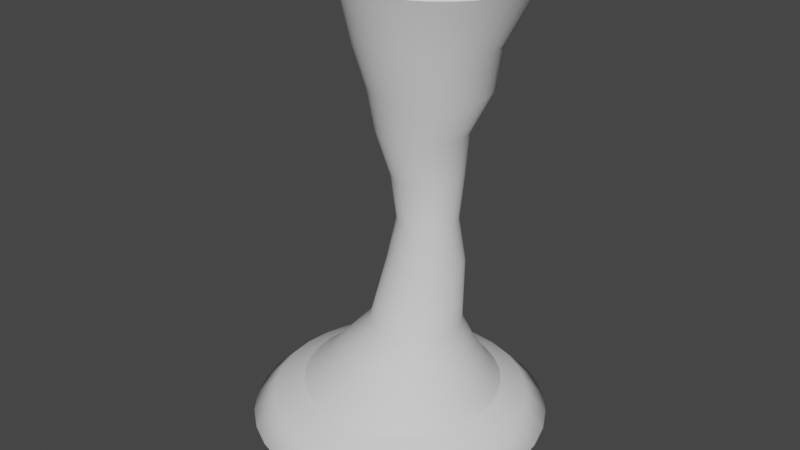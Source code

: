 # Source: Tornado.blend  (saved by Blender 3.3.6; exported with 4.5.12 LTS)
import bpy
from mathutils import Matrix  # noqa: F401  (used for matrix-valued properties, if any)

bpy.ops.wm.read_factory_settings(use_empty=True)
scene = bpy.context.scene
scene.name = 'Scene'

# ---- world
world_world = bpy.data.worlds.new('World'); scene.world = world_world
world_world.use_nodes = True; world_world.node_tree.nodes.clear()
_N = world_world.node_tree.nodes; _L = world_world.node_tree.links
n0 = _N.new('ShaderNodeOutputWorld'); n0.name = 'World Output'; n0.location = (300, 300)
n1 = _N.new('ShaderNodeBackground'); n1.name = 'Background'; n1.location = (10, 300)
n1.inputs[0].default_value = (0.05088, 0.05088, 0.05088, 1.0)
_L.new(n1.outputs[0], n0.inputs[0])
n0.is_active_output = True
world_world.color = (0.05088, 0.05088, 0.05088)
world_world.use_sun_shadow = False
world_world.sun_shadow_jitter_overblur = 0.0

# ---- meshes
me_cylindre = bpy.data.meshes.new('Cylindre')
me_cylindre.from_pydata([(-0.9326, 3.047, -0.001399), (0.1752, 2.069, 10.01), (-0.3381, 2.989, -0.001399), (0.5569, 2.032, 10.01), (0.2335, 2.815, -0.001399), (0.924, 1.92, 10.01), (0.7604, 2.534, -0.001399), (1.262, 1.739, 10.01), (1.222, 2.155, -0.001399), (1.559, 1.496, 10.01), (1.601, 1.693, -0.001399), (1.802, 1.2, 10.01), (1.883, 1.166, -0.001399), (1.983, 0.8613, 10.01), (2.056, 0.5945, -0.001399), (2.094, 0.4942, 10.01), (2.115, -3.051e-08, -0.001399), (2.132, 0.1125, 10.01), (2.056, -0.5945, -0.001399), (2.094, -0.2692, 10.01), (1.883, -1.166, -0.001399), (1.983, -0.6362, 10.01), (1.601, -1.693, -0.001399), (1.802, -0.9745, 10.01), (1.222, -2.155, -0.001399), (1.559, -1.271, 10.01), (0.7604, -2.534, -0.001399), (1.262, -1.514, 10.01), (0.2335, -2.815, -0.001399), (0.924, -1.695, 10.01), (-0.3381, -2.989, -0.001399), (0.5569, -1.806, 10.01), (-0.9326, -3.047, -0.001399), (0.1752, -1.844, 10.01), (-1.527, -2.989, -0.001399), (-0.2065, -1.806, 10.01), (-2.099, -2.815, -0.001399), (-0.5735, -1.695, 10.01), (-2.626, -2.534, -0.001399), (-0.9118, -1.514, 10.01), (-3.087, -2.155, -0.001399), (-1.208, -1.271, 10.01), (-3.466, -1.693, -0.001399), (-1.452, -0.9745, 10.01), (-3.748, -1.166, -0.001399), (-1.632, -0.6362, 10.01), (-3.921, -0.5945, -0.001399), (-1.744, -0.2692, 10.01), (-3.98, -3.051e-08, -0.001399), (-1.781, 0.1125, 10.01), (-3.921, 0.5945, -0.001399), (-1.744, 0.4942, 10.01), (-3.748, 1.166, -0.001399), (-1.632, 0.8613, 10.01), (-3.466, 1.693, -0.001399), (-1.452, 1.2, 10.01), (-3.087, 2.155, -0.001399), (-1.208, 1.496, 10.01), (-2.626, 2.534, -0.001399), (-0.9118, 1.739, 10.01), (-2.099, 2.815, -0.001399), (-0.5735, 1.92, 10.01), (-1.527, 2.989, -0.001399), (-0.2065, 2.032, 10.01), (0.0571, 0.6419, 4.999), (0.1823, 0.6295, 4.999), (0.3027, 0.593, 4.999), (0.4137, 0.5337, 4.999), (0.511, 0.4539, 4.999), (0.5908, 0.3566, 4.999), (0.6501, 0.2456, 4.999), (0.6866, 0.1252, 4.999), (0.699, 3.532e-10, 4.999), (0.6866, -0.1252, 4.999), (0.6501, -0.2456, 4.999), (0.5908, -0.3566, 4.999), (0.511, -0.4539, 4.999), (0.4137, -0.5337, 4.999), (0.3027, -0.593, 4.999), (0.1823, -0.6295, 4.999), (0.0571, -0.6419, 4.999), (-0.06812, -0.6295, 4.999), (-0.1885, -0.593, 4.999), (-0.2995, -0.5337, 4.999), (-0.3968, -0.4539, 4.999), (-0.4766, -0.3566, 4.999), (-0.5359, -0.2456, 4.999), (-0.5724, -0.1252, 4.999), (-0.5848, 3.532e-10, 4.999), (-0.5724, 0.1252, 4.999), (-0.5359, 0.2456, 4.999), (-0.4766, 0.3566, 4.999), (-0.3968, 0.4539, 4.999), (-0.2995, 0.5337, 4.999), (-0.1885, 0.593, 4.999), (-0.06812, 0.6295, 4.999), (0.08041, 1.277, 7.843), (0.3272, 1.252, 7.843), (0.5645, 1.18, 7.843), (0.7832, 1.063, 7.843), (0.975, 0.906, 7.843), (1.132, 0.7143, 7.843), (1.249, 0.4956, 7.843), (1.321, 0.2583, 7.843), (1.345, 0.01145, 7.843), (1.321, -0.2354, 7.843), (1.249, -0.4727, 7.843), (1.132, -0.6914, 7.843), (0.975, -0.8831, 7.843), (0.7832, -1.04, 7.843), (0.5645, -1.157, 7.843), (0.3272, -1.229, 7.843), (0.08041, -1.254, 7.843), (-0.1664, -1.229, 7.843), (-0.4037, -1.157, 7.843), (-0.6224, -1.04, 7.843), (-0.8141, -0.8831, 7.843), (-0.9715, -0.6914, 7.843), (-1.088, -0.4727, 7.843), (-1.16, -0.2354, 7.843), (-1.185, 0.01145, 7.843), (-1.16, 0.2583, 7.843), (-1.088, 0.4956, 7.843), (-0.9715, 0.7143, 7.843), (-0.8141, 0.906, 7.843), (-0.6224, 1.063, 7.843), (-0.4037, 1.18, 7.843), (-0.1664, 1.252, 7.843), (-0.03404, 0.9771, 2.499), (0.1529, 0.9204, 2.499), (0.3251, 0.8284, 2.499), (0.4761, 0.7045, 2.499), (0.6, 0.5535, 2.499), (0.692, 0.3813, 2.499), (0.7487, 0.1944, 2.499), (0.7679, -5.537e-11, 2.499), (0.7487, -0.1944, 2.499), (0.692, -0.3813, 2.499), (0.6, -0.5535, 2.499), (0.4761, -0.7045, 2.499), (0.3251, -0.8284, 2.499), (0.1529, -0.9204, 2.499), (-0.03404, -0.9771, 2.499), (-0.2284, -0.9963, 2.499), (-0.4228, -0.9771, 2.499), (-0.6097, -0.9204, 2.499), (-0.7819, -0.8284, 2.499), (-0.9329, -0.7045, 2.499), (-1.057, -0.5535, 2.499), (-1.149, -0.3813, 2.499), (-1.206, -0.1944, 2.499), (-1.225, -5.537e-11, 2.499), (-1.206, 0.1944, 2.499), (-1.149, 0.3813, 2.499), (-1.057, 0.5535, 2.499), (-0.9329, 0.7045, 2.499), (-0.7819, 0.8284, 2.499), (-0.6097, 0.9204, 2.499), (-0.4228, 0.9771, 2.499), (-0.2284, 0.9963, 2.499), (-0.177, 1.885, 1.109), (0.1836, 1.776, 1.109), (0.5159, 1.598, 1.109), (0.8072, 1.359, 1.109), (1.046, 1.068, 1.109), (1.224, 0.7356, 1.109), (1.333, 0.375, 1.109), (1.37, -1.374e-08, 1.109), (1.333, -0.375, 1.109), (1.224, -0.7356, 1.109), (1.046, -1.068, 1.109), (0.8072, -1.359, 1.109), (0.5159, -1.598, 1.109), (0.1836, -1.776, 1.109), (-0.177, -1.885, 1.109), (-0.552, -1.922, 1.109), (-0.927, -1.885, 1.109), (-1.288, -1.776, 1.109), (-1.62, -1.598, 1.109), (-1.911, -1.359, 1.109), (-2.15, -1.068, 1.109), (-2.328, -0.7356, 1.109), (-2.437, -0.375, 1.109), (-2.474, -1.374e-08, 1.109), (-2.437, 0.375, 1.109), (-2.328, 0.7356, 1.109), (-2.15, 1.068, 1.109), (-1.911, 1.359, 1.109), (-1.62, 1.598, 1.109), (-1.288, 1.776, 1.109), (-0.927, 1.885, 1.109), (-0.552, 1.922, 1.109), (0.02608, 0.8175, 4.014), (0.1863, 0.8018, 4.014), (0.3404, 0.755, 4.014), (0.4824, 0.6791, 4.014), (0.6068, 0.577, 4.014), (0.7089, 0.4525, 4.014), (0.7848, 0.3105, 4.014), (0.8316, 0.1565, 4.014), (0.8474, -0.003742, 4.014), (0.8316, -0.164, 4.014), (0.7848, -0.318, 4.014), (0.7089, -0.46, 4.014), (0.6068, -0.5845, 4.014), (0.4824, -0.6866, 4.014), (0.3404, -0.7625, 4.014), (0.1863, -0.8092, 4.014), (0.02608, -0.825, 4.014), (-0.1341, -0.8092, 4.014), (-0.2882, -0.7625, 4.014), (-0.4302, -0.6866, 4.014), (-0.5546, -0.5845, 4.014), (-0.6568, -0.46, 4.014), (-0.7327, -0.318, 4.014), (-0.7794, -0.164, 4.014), (-0.7952, -0.003742, 4.014), (-0.7794, 0.1565, 4.014), (-0.7327, 0.3105, 4.014), (-0.6568, 0.4525, 4.014), (-0.5546, 0.577, 4.014), (-0.4302, 0.6791, 4.014), (-0.2882, 0.755, 4.014), (-0.1341, 0.8018, 4.014), (0.1859, 0.743, 5.968), (0.328, 0.6999, 5.968), (0.459, 0.6299, 5.968), (0.5738, 0.5357, 5.968), (0.668, 0.4209, 5.968), (0.738, 0.2899, 5.968), (0.7811, 0.1478, 5.968), (0.7957, -9.1e-09, 5.968), (0.7811, -0.1478, 5.968), (0.738, -0.2899, 5.968), (0.668, -0.4209, 5.968), (0.5738, -0.5357, 5.968), (0.459, -0.6299, 5.968), (0.328, -0.6999, 5.968), (0.1859, -0.743, 5.968), (0.03807, -0.7576, 5.968), (-0.1097, -0.743, 5.968), (-0.2518, -0.6999, 5.968), (-0.3828, -0.6299, 5.968), (-0.4976, -0.5357, 5.968), (-0.5918, -0.4209, 5.968), (-0.6619, -0.2899, 5.968), (-0.705, -0.1478, 5.968), (-0.7195, -9.1e-09, 5.968), (-0.705, 0.1478, 5.968), (-0.6619, 0.2899, 5.968), (-0.5918, 0.4209, 5.968), (-0.4976, 0.5357, 5.968), (-0.3828, 0.6299, 5.968), (-0.2518, 0.6999, 5.968), (-0.1097, 0.743, 5.968), (0.03807, 0.7576, 5.968), (-5.791e-09, 1.478, 8.75), (0.2884, 1.45, 8.75), (0.5657, 1.366, 8.75), (0.8213, 1.229, 8.75), (1.045, 1.045, 8.75), (1.229, 0.8213, 8.75), (1.366, 0.5657, 8.75), (1.45, 0.2884, 8.75), (1.478, -7.127e-09, 8.75), (1.45, -0.2884, 8.75), (1.366, -0.5657, 8.75), (1.229, -0.8213, 8.75), (1.045, -1.045, 8.75), (0.8213, -1.229, 8.75), (0.5657, -1.366, 8.75), (0.2884, -1.45, 8.75), (-5.791e-09, -1.478, 8.75), (-0.2884, -1.45, 8.75), (-0.5657, -1.366, 8.75), (-0.8213, -1.229, 8.75), (-1.045, -1.045, 8.75), (-1.229, -0.8213, 8.75), (-1.366, -0.5657, 8.75), (-1.45, -0.2884, 8.75), (-1.478, -7.127e-09, 8.75), (-1.45, 0.2884, 8.75), (-1.366, 0.5657, 8.75), (-1.229, 0.8213, 8.75), (-1.045, 1.045, 8.75), (-0.8213, 1.229, 8.75), (-0.5657, 1.366, 8.75), (-0.2884, 1.45, 8.75), (-0.3741, 1.393, 1.817), (-0.09143, 1.365, 1.817), (0.1804, 1.282, 1.817), (0.431, 1.148, 1.817), (0.6506, 0.9682, 1.817), (0.8308, 0.7486, 1.817), (0.9647, 0.4981, 1.817), (1.047, 0.2262, 1.817), (1.075, -0.05649, 1.817), (1.047, -0.3392, 1.817), (0.9647, -0.6111, 1.817), (0.8308, -0.8616, 1.817), (0.6506, -1.081, 1.817), (0.431, -1.261, 1.817), (0.1804, -1.395, 1.817), (-0.09143, -1.478, 1.817), (-0.3741, -1.506, 1.817), (-0.6569, -1.478, 1.817), (-0.9287, -1.395, 1.817), (-1.179, -1.261, 1.817), (-1.399, -1.081, 1.817), (-1.579, -0.8616, 1.817), (-1.713, -0.6111, 1.817), (-1.795, -0.3392, 1.817), (-1.823, -0.05649, 1.817), (-1.795, 0.2262, 1.817), (-1.713, 0.4981, 1.817), (-1.579, 0.7486, 1.817), (-1.399, 0.9682, 1.817), (-1.179, 1.148, 1.817), (-0.9287, 1.282, 1.817), (-0.6569, 1.365, 1.817), (-0.07583, 0.9312, 6.928), (0.1122, 0.9127, 6.928), (0.2929, 0.8579, 6.928), (0.4595, 0.7688, 6.928), (0.6055, 0.649, 6.928), (0.7253, 0.503, 6.928), (0.8144, 0.3364, 6.928), (0.8692, 0.1556, 6.928), (0.8877, -0.03234, 6.928), (0.8692, -0.2203, 6.928), (0.8144, -0.4011, 6.928), (0.7253, -0.5677, 6.928), (0.6055, -0.7137, 6.928), (0.4595, -0.8335, 6.928), (0.2929, -0.9225, 6.928), (0.1122, -0.9774, 6.928), (-0.07583, -0.9959, 6.928), (-0.2638, -0.9774, 6.928), (-0.4446, -0.9225, 6.928), (-0.6111, -0.8335, 6.928), (-0.7572, -0.7137, 6.928), (-0.877, -0.5677, 6.928), (-0.966, -0.4011, 6.928), (-1.021, -0.2203, 6.928), (-1.039, -0.03234, 6.928), (-1.021, 0.1556, 6.928), (-0.966, 0.3364, 6.928), (-0.877, 0.503, 6.928), (-0.7572, 0.649, 6.928), (-0.6111, 0.7688, 6.928), (-0.4446, 0.8579, 6.928), (-0.2638, 0.9127, 6.928)], [], [(256, 1, 3, 257), (257, 3, 5, 258), (258, 5, 7, 259), (259, 7, 9, 260), (260, 9, 11, 261), (261, 11, 13, 262), (262, 13, 15, 263), (263, 15, 17, 264), (264, 17, 19, 265), (265, 19, 21, 266), (266, 21, 23, 267), (267, 23, 25, 268), (268, 25, 27, 269), (269, 27, 29, 270), (270, 29, 31, 271), (271, 31, 33, 272), (272, 33, 35, 273), (273, 35, 37, 274), (274, 37, 39, 275), (275, 39, 41, 276), (276, 41, 43, 277), (277, 43, 45, 278), (278, 45, 47, 279), (279, 47, 49, 280), (280, 49, 51, 281), (281, 51, 53, 282), (282, 53, 55, 283), (283, 55, 57, 284), (284, 57, 59, 285), (285, 59, 61, 286), (286, 61, 63, 287), (287, 63, 1, 256), (223, 95, 64, 192), (222, 94, 95, 223), (221, 93, 94, 222), (220, 92, 93, 221), (219, 91, 92, 220), (218, 90, 91, 219), (217, 89, 90, 218), (216, 88, 89, 217), (215, 87, 88, 216), (214, 86, 87, 215), (213, 85, 86, 214), (212, 84, 85, 213), (211, 83, 84, 212), (210, 82, 83, 211), (209, 81, 82, 210), (208, 80, 81, 209), (207, 79, 80, 208), (206, 78, 79, 207), (205, 77, 78, 206), (204, 76, 77, 205), (203, 75, 76, 204), (202, 74, 75, 203), (201, 73, 74, 202), (200, 72, 73, 201), (199, 71, 72, 200), (198, 70, 71, 199), (197, 69, 70, 198), (196, 68, 69, 197), (195, 67, 68, 196), (194, 66, 67, 195), (193, 65, 66, 194), (192, 64, 65, 193), (351, 127, 96, 320), (350, 126, 127, 351), (349, 125, 126, 350), (348, 124, 125, 349), (347, 123, 124, 348), (346, 122, 123, 347), (345, 121, 122, 346), (344, 120, 121, 345), (343, 119, 120, 344), (342, 118, 119, 343), (341, 117, 118, 342), (340, 116, 117, 341), (339, 115, 116, 340), (338, 114, 115, 339), (337, 113, 114, 338), (336, 112, 113, 337), (335, 111, 112, 336), (334, 110, 111, 335), (333, 109, 110, 334), (332, 108, 109, 333), (331, 107, 108, 332), (330, 106, 107, 331), (329, 105, 106, 330), (328, 104, 105, 329), (327, 103, 104, 328), (326, 102, 103, 327), (325, 101, 102, 326), (324, 100, 101, 325), (323, 99, 100, 324), (322, 98, 99, 323), (321, 97, 98, 322), (320, 96, 97, 321), (288, 159, 128, 289), (289, 128, 129, 290), (290, 129, 130, 291), (291, 130, 131, 292), (292, 131, 132, 293), (293, 132, 133, 294), (294, 133, 134, 295), (295, 134, 135, 296), (296, 135, 136, 297), (297, 136, 137, 298), (298, 137, 138, 299), (299, 138, 139, 300), (300, 139, 140, 301), (301, 140, 141, 302), (302, 141, 142, 303), (303, 142, 143, 304), (304, 143, 144, 305), (305, 144, 145, 306), (306, 145, 146, 307), (307, 146, 147, 308), (308, 147, 148, 309), (309, 148, 149, 310), (310, 149, 150, 311), (311, 150, 151, 312), (312, 151, 152, 313), (313, 152, 153, 314), (314, 153, 154, 315), (315, 154, 155, 316), (316, 155, 156, 317), (317, 156, 157, 318), (318, 157, 158, 319), (319, 158, 159, 288), (62, 190, 191, 0), (60, 189, 190, 62), (58, 188, 189, 60), (56, 187, 188, 58), (54, 186, 187, 56), (52, 185, 186, 54), (50, 184, 185, 52), (48, 183, 184, 50), (46, 182, 183, 48), (44, 181, 182, 46), (42, 180, 181, 44), (40, 179, 180, 42), (38, 178, 179, 40), (36, 177, 178, 38), (34, 176, 177, 36), (32, 175, 176, 34), (30, 174, 175, 32), (28, 173, 174, 30), (26, 172, 173, 28), (24, 171, 172, 26), (22, 170, 171, 24), (20, 169, 170, 22), (18, 168, 169, 20), (16, 167, 168, 18), (14, 166, 167, 16), (12, 165, 166, 14), (10, 164, 165, 12), (8, 163, 164, 10), (6, 162, 163, 8), (4, 161, 162, 6), (2, 160, 161, 4), (0, 191, 160, 2), (159, 192, 193, 128), (128, 193, 194, 129), (129, 194, 195, 130), (130, 195, 196, 131), (131, 196, 197, 132), (132, 197, 198, 133), (133, 198, 199, 134), (134, 199, 200, 135), (135, 200, 201, 136), (136, 201, 202, 137), (137, 202, 203, 138), (138, 203, 204, 139), (139, 204, 205, 140), (140, 205, 206, 141), (141, 206, 207, 142), (142, 207, 208, 143), (143, 208, 209, 144), (144, 209, 210, 145), (145, 210, 211, 146), (146, 211, 212, 147), (147, 212, 213, 148), (148, 213, 214, 149), (149, 214, 215, 150), (150, 215, 216, 151), (151, 216, 217, 152), (152, 217, 218, 153), (153, 218, 219, 154), (154, 219, 220, 155), (155, 220, 221, 156), (156, 221, 222, 157), (157, 222, 223, 158), (158, 223, 192, 159), (64, 255, 224, 65), (65, 224, 225, 66), (66, 225, 226, 67), (67, 226, 227, 68), (68, 227, 228, 69), (69, 228, 229, 70), (70, 229, 230, 71), (71, 230, 231, 72), (72, 231, 232, 73), (73, 232, 233, 74), (74, 233, 234, 75), (75, 234, 235, 76), (76, 235, 236, 77), (77, 236, 237, 78), (78, 237, 238, 79), (79, 238, 239, 80), (80, 239, 240, 81), (81, 240, 241, 82), (82, 241, 242, 83), (83, 242, 243, 84), (84, 243, 244, 85), (85, 244, 245, 86), (86, 245, 246, 87), (87, 246, 247, 88), (88, 247, 248, 89), (89, 248, 249, 90), (90, 249, 250, 91), (91, 250, 251, 92), (92, 251, 252, 93), (93, 252, 253, 94), (94, 253, 254, 95), (95, 254, 255, 64), (127, 287, 256, 96), (126, 286, 287, 127), (125, 285, 286, 126), (124, 284, 285, 125), (123, 283, 284, 124), (122, 282, 283, 123), (121, 281, 282, 122), (120, 280, 281, 121), (119, 279, 280, 120), (118, 278, 279, 119), (117, 277, 278, 118), (116, 276, 277, 117), (115, 275, 276, 116), (114, 274, 275, 115), (113, 273, 274, 114), (112, 272, 273, 113), (111, 271, 272, 112), (110, 270, 271, 111), (109, 269, 270, 110), (108, 268, 269, 109), (107, 267, 268, 108), (106, 266, 267, 107), (105, 265, 266, 106), (104, 264, 265, 105), (103, 263, 264, 104), (102, 262, 263, 103), (101, 261, 262, 102), (100, 260, 261, 101), (99, 259, 260, 100), (98, 258, 259, 99), (97, 257, 258, 98), (96, 256, 257, 97), (190, 319, 288, 191), (189, 318, 319, 190), (188, 317, 318, 189), (187, 316, 317, 188), (186, 315, 316, 187), (185, 314, 315, 186), (184, 313, 314, 185), (183, 312, 313, 184), (182, 311, 312, 183), (181, 310, 311, 182), (180, 309, 310, 181), (179, 308, 309, 180), (178, 307, 308, 179), (177, 306, 307, 178), (176, 305, 306, 177), (175, 304, 305, 176), (174, 303, 304, 175), (173, 302, 303, 174), (172, 301, 302, 173), (171, 300, 301, 172), (170, 299, 300, 171), (169, 298, 299, 170), (168, 297, 298, 169), (167, 296, 297, 168), (166, 295, 296, 167), (165, 294, 295, 166), (164, 293, 294, 165), (163, 292, 293, 164), (162, 291, 292, 163), (161, 290, 291, 162), (160, 289, 290, 161), (191, 288, 289, 160), (255, 320, 321, 224), (224, 321, 322, 225), (225, 322, 323, 226), (226, 323, 324, 227), (227, 324, 325, 228), (228, 325, 326, 229), (229, 326, 327, 230), (230, 327, 328, 231), (231, 328, 329, 232), (232, 329, 330, 233), (233, 330, 331, 234), (234, 331, 332, 235), (235, 332, 333, 236), (236, 333, 334, 237), (237, 334, 335, 238), (238, 335, 336, 239), (239, 336, 337, 240), (240, 337, 338, 241), (241, 338, 339, 242), (242, 339, 340, 243), (243, 340, 341, 244), (244, 341, 342, 245), (245, 342, 343, 246), (246, 343, 344, 247), (247, 344, 345, 248), (248, 345, 346, 249), (249, 346, 347, 250), (250, 347, 348, 251), (251, 348, 349, 252), (252, 349, 350, 253), (253, 350, 351, 254), (254, 351, 320, 255)])
me_cylindre.polygons.foreach_set('use_smooth', [True] * 320)
_uv = me_cylindre.uv_layers.new(name='CarteUV')
_uv.uv.foreach_set('vector', [1.0, 0.8751, 1.0, 1.0, 0.9688, 1.0, 0.9687, 0.8751, 0.9687, 0.8751, 0.9688, 1.0, 0.9375, 1.0, 0.9375, 0.8751, 0.9375, 0.8751, 0.9375, 1.0, 0.9062, 1.0, 0.9062, 0.8751, 0.9062, 0.8751, 0.9062, 1.0, 0.875, 1.0, 0.875, 0.8751, 0.875, 0.8751, 0.875, 1.0, 0.8438, 1.0, 0.8438, 0.8751, 0.8438, 0.8751, 0.8438, 1.0, 0.8125, 1.0, 0.8125, 0.8751, 0.8125, 0.8751, 0.8125, 1.0, 0.7812, 1.0, 0.7812, 0.8751, 0.7812, 0.8751, 0.7812, 1.0, 0.75, 1.0, 0.75, 0.8751, 0.75, 0.8751, 0.75, 1.0, 0.7188, 1.0, 0.7187, 0.8751, 0.7187, 0.8751, 0.7188, 1.0, 0.6875, 1.0, 0.6875, 0.8751, 0.6875, 0.8751, 0.6875, 1.0, 0.6562, 1.0, 0.6562, 0.8751, 0.6562, 0.8751, 0.6562, 1.0, 0.625, 1.0, 0.625, 0.8751, 0.625, 0.8751, 0.625, 1.0, 0.5938, 1.0, 0.5938, 0.8751, 0.5938, 0.8751, 0.5938, 1.0, 0.5625, 1.0, 0.5625, 0.8751, 0.5625, 0.8751, 0.5625, 1.0, 0.5312, 1.0, 0.5312, 0.8751, 0.5312, 0.8751, 0.5312, 1.0, 0.5, 1.0, 0.5, 0.8751, 0.5, 0.8751, 0.5, 1.0, 0.4688, 1.0, 0.4687, 0.8751, 0.4687, 0.8751, 0.4688, 1.0, 0.4375, 1.0, 0.4375, 0.8751, 0.4375, 0.8751, 0.4375, 1.0, 0.4062, 1.0, 0.4062, 0.8751, 0.4062, 0.8751, 0.4062, 1.0, 0.375, 1.0, 0.375, 0.8751, 0.375, 0.8751, 0.375, 1.0, 0.3438, 1.0, 0.3438, 0.8751, 0.3438, 0.8751, 0.3438, 1.0, 0.3125, 1.0, 0.3125, 0.8751, 0.3125, 0.8751, 0.3125, 1.0, 0.2812, 1.0, 0.2812, 0.8751, 0.2812, 0.8751, 0.2812, 1.0, 0.25, 1.0, 0.25, 0.8751, 0.25, 0.8751, 0.25, 1.0, 0.2188, 1.0, 0.2187, 0.8751, 0.2187, 0.8751, 0.2188, 1.0, 0.1875, 1.0, 0.1875, 0.8751, 0.1875, 0.8751, 0.1875, 1.0, 0.1562, 1.0, 0.1562, 0.8751, 0.1562, 0.8751, 0.1562, 1.0, 0.125, 1.0, 0.125, 0.8751, 0.125, 0.8751, 0.125, 1.0, 0.09375, 1.0, 0.09375, 0.8751, 0.09375, 0.8751, 0.09375, 1.0, 0.0625, 1.0, 0.0625, 0.8751, 0.0625, 0.8751, 0.0625, 1.0, 0.03125, 1.0, 0.03125, 0.8751, 0.03125, 0.8751, 0.03125, 1.0, 0.0, 1.0, -6.054e-09, 0.8751, 0.03125, 0.3789, 0.03125, 0.5002, -2.421e-08, 0.5002, -3.009e-08, 0.3789, 0.0625, 0.3789, 0.0625, 0.5002, 0.03125, 0.5002, 0.03125, 0.3789, 0.09375, 0.3789, 0.09375, 0.5002, 0.0625, 0.5002, 0.0625, 0.3789, 0.125, 0.3789, 0.125, 0.5002, 0.09375, 0.5002, 0.09375, 0.3789, 0.1562, 0.3789, 0.1562, 0.5002, 0.125, 0.5002, 0.125, 0.3789, 0.1875, 0.3789, 0.1875, 0.5002, 0.1562, 0.5002, 0.1562, 0.3789, 0.2187, 0.3789, 0.2187, 0.5002, 0.1875, 0.5002, 0.1875, 0.3789, 0.25, 0.3789, 0.25, 0.5002, 0.2187, 0.5002, 0.2187, 0.3789, 0.2812, 0.3789, 0.2812, 0.5002, 0.25, 0.5002, 0.25, 0.3789, 0.3125, 0.3789, 0.3125, 0.5002, 0.2812, 0.5002, 0.2812, 0.3789, 0.3437, 0.3789, 0.3437, 0.5002, 0.3125, 0.5002, 0.3125, 0.3789, 0.375, 0.3789, 0.375, 0.5002, 0.3437, 0.5002, 0.3437, 0.3789, 0.4062, 0.3789, 0.4062, 0.5002, 0.375, 0.5002, 0.375, 0.3789, 0.4375, 0.3789, 0.4375, 0.5002, 0.4062, 0.5002, 0.4062, 0.3789, 0.4687, 0.3789, 0.4687, 0.5002, 0.4375, 0.5002, 0.4375, 0.3789, 0.5, 0.3789, 0.5, 0.5002, 0.4687, 0.5002, 0.4687, 0.3789, 0.5312, 0.3789, 0.5312, 0.5002, 0.5, 0.5002, 0.5, 0.3789, 0.5625, 0.3789, 0.5625, 0.5002, 0.5312, 0.5002, 0.5312, 0.3789, 0.5938, 0.3789, 0.5938, 0.5002, 0.5625, 0.5002, 0.5625, 0.3789, 0.625, 0.3789, 0.625, 0.5002, 0.5938, 0.5002, 0.5938, 0.3789, 0.6562, 0.3789, 0.6562, 0.5002, 0.625, 0.5002, 0.625, 0.3789, 0.6875, 0.3789, 0.6875, 0.5002, 0.6562, 0.5002, 0.6562, 0.3789, 0.7188, 0.3789, 0.7188, 0.5002, 0.6875, 0.5002, 0.6875, 0.3789, 0.75, 0.3789, 0.75, 0.5002, 0.7188, 0.5002, 0.7188, 0.3789, 0.7812, 0.3789, 0.7812, 0.5002, 0.75, 0.5002, 0.75, 0.3789, 0.8125, 0.3789, 0.8125, 0.5002, 0.7812, 0.5002, 0.7812, 0.3789, 0.8438, 0.3789, 0.8438, 0.5002, 0.8125, 0.5002, 0.8125, 0.3789, 0.875, 0.3789, 0.875, 0.5002, 0.8438, 0.5002, 0.8438, 0.3789, 0.9062, 0.3789, 0.9062, 0.5002, 0.875, 0.5002, 0.875, 0.3789, 0.9375, 0.3789, 0.9375, 0.5002, 0.9062, 0.5002, 0.9062, 0.3789, 0.9688, 0.3789, 0.9688, 0.5002, 0.9375, 0.5002, 0.9375, 0.3789, 1.0, 0.3789, 1.0, 0.5002, 0.9688, 0.5002, 0.9688, 0.3789, 0.03125, 0.6875, 0.03125, 0.7501, -1.211e-08, 0.7501, 0.001669, 0.6875, 0.0625, 0.6875, 0.0625, 0.7501, 0.03125, 0.7501, 0.03125, 0.6875, 0.09375, 0.6875, 0.09375, 0.7501, 0.0625, 0.7501, 0.0625, 0.6875, 0.125, 0.6875, 0.125, 0.7501, 0.09375, 0.7501, 0.09375, 0.6875, 0.1562, 0.6875, 0.1562, 0.7501, 0.125, 0.7501, 0.125, 0.6875, 0.1875, 0.6875, 0.1875, 0.7501, 0.1562, 0.7501, 0.1562, 0.6875, 0.2187, 0.6875, 0.2187, 0.7501, 0.1875, 0.7501, 0.1875, 0.6875, 0.25, 0.6875, 0.25, 0.7501, 0.2187, 0.7501, 0.2187, 0.6875, 0.2812, 0.6875, 0.2812, 0.7501, 0.25, 0.7501, 0.25, 0.6875, 0.3125, 0.6875, 0.3125, 0.7501, 0.2812, 0.7501, 0.2812, 0.6875, 0.3438, 0.6875, 0.3438, 0.7501, 0.3125, 0.7501, 0.3125, 0.6875, 0.375, 0.6875, 0.375, 0.7501, 0.3438, 0.7501, 0.3438, 0.6875, 0.4062, 0.6875, 0.4062, 0.7501, 0.375, 0.7501, 0.375, 0.6875, 0.4375, 0.6875, 0.4375, 0.7501, 0.4062, 0.7501, 0.4062, 0.6875, 0.4688, 0.6875, 0.4688, 0.7501, 0.4375, 0.7501, 0.4375, 0.6875, 0.5, 0.6875, 0.5, 0.7501, 0.4688, 0.7501, 0.4688, 0.6875, 0.5312, 0.6875, 0.5312, 0.7501, 0.5, 0.7501, 0.5, 0.6875, 0.5625, 0.6875, 0.5625, 0.7501, 0.5312, 0.7501, 0.5312, 0.6875, 0.5938, 0.6875, 0.5938, 0.7501, 0.5625, 0.7501, 0.5625, 0.6875, 0.625, 0.6875, 0.625, 0.7501, 0.5938, 0.7501, 0.5938, 0.6875, 0.6562, 0.6875, 0.6562, 0.7501, 0.625, 0.7501, 0.625, 0.6875, 0.6875, 0.6875, 0.6875, 0.7501, 0.6562, 0.7501, 0.6562, 0.6875, 0.7188, 0.6875, 0.7188, 0.7501, 0.6875, 0.7501, 0.6875, 0.6875, 0.75, 0.6875, 0.75, 0.7501, 0.7188, 0.7501, 0.7188, 0.6875, 0.7812, 0.6875, 0.7812, 0.7501, 0.75, 0.7501, 0.75, 0.6875, 0.8125, 0.6875, 0.8125, 0.7501, 0.7812, 0.7501, 0.7812, 0.6875, 0.8438, 0.6875, 0.8438, 0.7501, 0.8125, 0.7501, 0.8125, 0.6875, 0.875, 0.6875, 0.875, 0.7501, 0.8438, 0.7501, 0.8438, 0.6875, 0.9063, 0.6875, 0.9062, 0.7501, 0.875, 0.7501, 0.875, 0.6875, 0.9375, 0.6875, 0.9375, 0.7501, 0.9062, 0.7501, 0.9063, 0.6875, 0.9688, 0.6875, 0.9688, 0.7501, 0.9375, 0.7501, 0.9375, 0.6875, 0.9983, 0.6875, 1.0, 0.7501, 0.9688, 0.7501, 0.9688, 0.6875, 1.0, 0.1951, 1.0, 0.2503, 0.9688, 0.2503, 0.9688, 0.1951, 0.9688, 0.1951, 0.9688, 0.2503, 0.9375, 0.2503, 0.9375, 0.1951, 0.9375, 0.1951, 0.9375, 0.2503, 0.9062, 0.2503, 0.9062, 0.1951, 0.9062, 0.1951, 0.9062, 0.2503, 0.875, 0.2503, 0.875, 0.1951, 0.875, 0.1951, 0.875, 0.2503, 0.8438, 0.2503, 0.8437, 0.1951, 0.8437, 0.1951, 0.8438, 0.2503, 0.8125, 0.2503, 0.8125, 0.1951, 0.8125, 0.1951, 0.8125, 0.2503, 0.7812, 0.2503, 0.7812, 0.1951, 0.7812, 0.1951, 0.7812, 0.2503, 0.75, 0.2503, 0.75, 0.1951, 0.75, 0.1951, 0.75, 0.2503, 0.7188, 0.2503, 0.7188, 0.1951, 0.7188, 0.1951, 0.7188, 0.2503, 0.6875, 0.2503, 0.6875, 0.1951, 0.6875, 0.1951, 0.6875, 0.2503, 0.6562, 0.2503, 0.6562, 0.1951, 0.6562, 0.1951, 0.6562, 0.2503, 0.625, 0.2503, 0.625, 0.1951, 0.625, 0.1951, 0.625, 0.2503, 0.5938, 0.2503, 0.5938, 0.1951, 0.5938, 0.1951, 0.5938, 0.2503, 0.5625, 0.2503, 0.5625, 0.1951, 0.5625, 0.1951, 0.5625, 0.2503, 0.5312, 0.2503, 0.5312, 0.1951, 0.5312, 0.1951, 0.5312, 0.2503, 0.5, 0.2503, 0.5, 0.1951, 0.5, 0.1951, 0.5, 0.2503, 0.4687, 0.2503, 0.4687, 0.1951, 0.4687, 0.1951, 0.4687, 0.2503, 0.4375, 0.2503, 0.4375, 0.1951, 0.4375, 0.1951, 0.4375, 0.2503, 0.4062, 0.2503, 0.4062, 0.1951, 0.4062, 0.1951, 0.4062, 0.2503, 0.375, 0.2503, 0.375, 0.1951, 0.375, 0.1951, 0.375, 0.2503, 0.3437, 0.2503, 0.3437, 0.1951, 0.3437, 0.1951, 0.3437, 0.2503, 0.3125, 0.2503, 0.3125, 0.1951, 0.3125, 0.1951, 0.3125, 0.2503, 0.2812, 0.2503, 0.2812, 0.1951, 0.2812, 0.1951, 0.2812, 0.2503, 0.25, 0.2503, 0.25, 0.1951, 0.25, 0.1951, 0.25, 0.2503, 0.2187, 0.2503, 0.2187, 0.1951, 0.2187, 0.1951, 0.2187, 0.2503, 0.1875, 0.2503, 0.1875, 0.1951, 0.1875, 0.1951, 0.1875, 0.2503, 0.1562, 0.2503, 0.1562, 0.1951, 0.1562, 0.1951, 0.1562, 0.2503, 0.125, 0.2503, 0.125, 0.1951, 0.125, 0.1951, 0.125, 0.2503, 0.09375, 0.2503, 0.09375, 0.1951, 0.09375, 0.1951, 0.09375, 0.2503, 0.0625, 0.2503, 0.0625, 0.1951, 0.0625, 0.1951, 0.0625, 0.2503, 0.03125, 0.2503, 0.03125, 0.1951, 0.03125, 0.1951, 0.03125, 0.2503, -3.632e-08, 0.2503, -3.9e-08, 0.1951, 0.03125, 0.0004611, 0.03125, 0.1378, -4.177e-08, 0.1378, -4.843e-08, 0.0004611, 0.0625, 0.0004611, 0.0625, 0.1378, 0.03125, 0.1378, 0.03125, 0.0004611, 0.09375, 0.0004611, 0.09375, 0.1378, 0.0625, 0.1378, 0.0625, 0.0004611, 0.125, 0.0004611, 0.125, 0.1378, 0.09375, 0.1378, 0.09375, 0.0004611, 0.1562, 0.0004611, 0.1562, 0.1378, 0.125, 0.1378, 0.125, 0.0004611, 0.1875, 0.0004611, 0.1875, 0.1378, 0.1562, 0.1378, 0.1562, 0.0004611, 0.2187, 0.0004611, 0.2187, 0.1378, 0.1875, 0.1378, 0.1875, 0.0004611, 0.25, 0.0004611, 0.25, 0.1378, 0.2187, 0.1378, 0.2187, 0.0004611, 0.2812, 0.0004611, 0.2812, 0.1378, 0.25, 0.1378, 0.25, 0.0004611, 0.3125, 0.0004611, 0.3125, 0.1378, 0.2812, 0.1378, 0.2812, 0.0004611, 0.3437, 0.0004611, 0.3437, 0.1378, 0.3125, 0.1378, 0.3125, 0.0004611, 0.375, 0.0004611, 0.375, 0.1378, 0.3437, 0.1378, 0.3437, 0.0004611, 0.4062, 0.0004611, 0.4062, 0.1378, 0.375, 0.1378, 0.375, 0.0004611, 0.4375, 0.0004611, 0.4375, 0.1378, 0.4062, 0.1378, 0.4062, 0.0004611, 0.4687, 0.0004611, 0.4687, 0.1378, 0.4375, 0.1378, 0.4375, 0.0004611, 0.5, 0.0004611, 0.5, 0.1378, 0.4687, 0.1378, 0.4687, 0.0004611, 0.5312, 0.0004611, 0.5312, 0.1378, 0.5, 0.1378, 0.5, 0.0004611, 0.5625, 0.0004611, 0.5625, 0.1378, 0.5312, 0.1378, 0.5312, 0.0004611, 0.5937, 0.0004611, 0.5938, 0.1378, 0.5625, 0.1378, 0.5625, 0.0004611, 0.625, 0.0004611, 0.625, 0.1378, 0.5938, 0.1378, 0.5937, 0.0004611, 0.6562, 0.0004611, 0.6563, 0.1378, 0.625, 0.1378, 0.625, 0.0004611, 0.6875, 0.0004611, 0.6875, 0.1378, 0.6563, 0.1378, 0.6562, 0.0004611, 0.7187, 0.0004611, 0.7188, 0.1378, 0.6875, 0.1378, 0.6875, 0.0004611, 0.75, 0.0004611, 0.75, 0.1378, 0.7188, 0.1378, 0.7187, 0.0004611, 0.7812, 0.0004611, 0.7812, 0.1378, 0.75, 0.1378, 0.75, 0.0004611, 0.8125, 0.0004611, 0.8125, 0.1378, 0.7812, 0.1378, 0.7812, 0.0004611, 0.8437, 0.0004611, 0.8438, 0.1378, 0.8125, 0.1378, 0.8125, 0.0004611, 0.875, 0.0004611, 0.875, 0.1378, 0.8438, 0.1378, 0.8437, 0.0004611, 0.9062, 0.0004611, 0.9063, 0.1378, 0.875, 0.1378, 0.875, 0.0004611, 0.9375, 0.0004611, 0.9375, 0.1378, 0.9063, 0.1378, 0.9062, 0.0004611, 0.9687, 0.0004611, 0.9687, 0.1378, 0.9375, 0.1378, 0.9375, 0.0004611, 1.0, 0.0004611, 1.0, 0.1378, 0.9687, 0.1378, 0.9687, 0.0004611, 1.0, 0.2503, 1.0, 0.3789, 0.9688, 0.3789, 0.9688, 0.2503, 0.9688, 0.2503, 0.9688, 0.3789, 0.9375, 0.3789, 0.9375, 0.2503, 0.9375, 0.2503, 0.9375, 0.3789, 0.9062, 0.3789, 0.9062, 0.2503, 0.9062, 0.2503, 0.9062, 0.3789, 0.875, 0.3789, 0.875, 0.2503, 0.875, 0.2503, 0.875, 0.3789, 0.8438, 0.3789, 0.8438, 0.2503, 0.8438, 0.2503, 0.8438, 0.3789, 0.8125, 0.3789, 0.8125, 0.2503, 0.8125, 0.2503, 0.8125, 0.3789, 0.7812, 0.3789, 0.7812, 0.2503, 0.7812, 0.2503, 0.7812, 0.3789, 0.75, 0.3789, 0.75, 0.2503, 0.75, 0.2503, 0.75, 0.3789, 0.7188, 0.3789, 0.7188, 0.2503, 0.7188, 0.2503, 0.7188, 0.3789, 0.6875, 0.3789, 0.6875, 0.2503, 0.6875, 0.2503, 0.6875, 0.3789, 0.6562, 0.3789, 0.6562, 0.2503, 0.6562, 0.2503, 0.6562, 0.3789, 0.625, 0.3789, 0.625, 0.2503, 0.625, 0.2503, 0.625, 0.3789, 0.5938, 0.3789, 0.5938, 0.2503, 0.5938, 0.2503, 0.5938, 0.3789, 0.5625, 0.3789, 0.5625, 0.2503, 0.5625, 0.2503, 0.5625, 0.3789, 0.5312, 0.3789, 0.5312, 0.2503, 0.5312, 0.2503, 0.5312, 0.3789, 0.5, 0.3789, 0.5, 0.2503, 0.5, 0.2503, 0.5, 0.3789, 0.4687, 0.3789, 0.4687, 0.2503, 0.4687, 0.2503, 0.4687, 0.3789, 0.4375, 0.3789, 0.4375, 0.2503, 0.4375, 0.2503, 0.4375, 0.3789, 0.4062, 0.3789, 0.4062, 0.2503, 0.4062, 0.2503, 0.4062, 0.3789, 0.375, 0.3789, 0.375, 0.2503, 0.375, 0.2503, 0.375, 0.3789, 0.3437, 0.3789, 0.3437, 0.2503, 0.3437, 0.2503, 0.3437, 0.3789, 0.3125, 0.3789, 0.3125, 0.2503, 0.3125, 0.2503, 0.3125, 0.3789, 0.2812, 0.3789, 0.2812, 0.2503, 0.2812, 0.2503, 0.2812, 0.3789, 0.25, 0.3789, 0.25, 0.2503, 0.25, 0.2503, 0.25, 0.3789, 0.2187, 0.3789, 0.2187, 0.2503, 0.2187, 0.2503, 0.2187, 0.3789, 0.1875, 0.3789, 0.1875, 0.2503, 0.1875, 0.2503, 0.1875, 0.3789, 0.1562, 0.3789, 0.1562, 0.2503, 0.1562, 0.2503, 0.1562, 0.3789, 0.125, 0.3789, 0.125, 0.2503, 0.125, 0.2503, 0.125, 0.3789, 0.09375, 0.3789, 0.09375, 0.2503, 0.09375, 0.2503, 0.09375, 0.3789, 0.0625, 0.3789, 0.0625, 0.2503, 0.0625, 0.2503, 0.0625, 0.3789, 0.03125, 0.3789, 0.03125, 0.2503, 0.03125, 0.2503, 0.03125, 0.3789, -3.009e-08, 0.3789, -3.632e-08, 0.2503, 1.0, 0.5002, 1.0, 0.6316, 0.9688, 0.6316, 0.9688, 0.5002, 0.9688, 0.5002, 0.9688, 0.6316, 0.9375, 0.6316, 0.9375, 0.5002, 0.9375, 0.5002, 0.9375, 0.6316, 0.9062, 0.6316, 0.9062, 0.5002, 0.9062, 0.5002, 0.9062, 0.6316, 0.875, 0.6316, 0.875, 0.5002, 0.875, 0.5002, 0.875, 0.6316, 0.8438, 0.6316, 0.8438, 0.5002, 0.8438, 0.5002, 0.8438, 0.6316, 0.8125, 0.6316, 0.8125, 0.5002, 0.8125, 0.5002, 0.8125, 0.6316, 0.7812, 0.6316, 0.7812, 0.5002, 0.7812, 0.5002, 0.7812, 0.6316, 0.75, 0.6316, 0.75, 0.5002, 0.75, 0.5002, 0.75, 0.6316, 0.7188, 0.6316, 0.7188, 0.5002, 0.7188, 0.5002, 0.7188, 0.6316, 0.6875, 0.6316, 0.6875, 0.5002, 0.6875, 0.5002, 0.6875, 0.6316, 0.6562, 0.6316, 0.6562, 0.5002, 0.6562, 0.5002, 0.6562, 0.6316, 0.625, 0.6316, 0.625, 0.5002, 0.625, 0.5002, 0.625, 0.6316, 0.5938, 0.6316, 0.5938, 0.5002, 0.5938, 0.5002, 0.5938, 0.6316, 0.5625, 0.6316, 0.5625, 0.5002, 0.5625, 0.5002, 0.5625, 0.6316, 0.5312, 0.6316, 0.5312, 0.5002, 0.5312, 0.5002, 0.5312, 0.6316, 0.5, 0.6316, 0.5, 0.5002, 0.5, 0.5002, 0.5, 0.6316, 0.4687, 0.6316, 0.4687, 0.5002, 0.4687, 0.5002, 0.4687, 0.6316, 0.4375, 0.6316, 0.4375, 0.5002, 0.4375, 0.5002, 0.4375, 0.6316, 0.4062, 0.6316, 0.4062, 0.5002, 0.4062, 0.5002, 0.4062, 0.6316, 0.375, 0.6316, 0.375, 0.5002, 0.375, 0.5002, 0.375, 0.6316, 0.3438, 0.6316, 0.3437, 0.5002, 0.3437, 0.5002, 0.3438, 0.6316, 0.3125, 0.6316, 0.3125, 0.5002, 0.3125, 0.5002, 0.3125, 0.6316, 0.2812, 0.6316, 0.2812, 0.5002, 0.2812, 0.5002, 0.2812, 0.6316, 0.25, 0.6316, 0.25, 0.5002, 0.25, 0.5002, 0.25, 0.6316, 0.2187, 0.6316, 0.2187, 0.5002, 0.2187, 0.5002, 0.2187, 0.6316, 0.1875, 0.6316, 0.1875, 0.5002, 0.1875, 0.5002, 0.1875, 0.6316, 0.1562, 0.6316, 0.1562, 0.5002, 0.1562, 0.5002, 0.1562, 0.6316, 0.125, 0.6316, 0.125, 0.5002, 0.125, 0.5002, 0.125, 0.6316, 0.09375, 0.6316, 0.09375, 0.5002, 0.09375, 0.5002, 0.09375, 0.6316, 0.0625, 0.6316, 0.0625, 0.5002, 0.0625, 0.5002, 0.0625, 0.6316, 0.03125, 0.6316, 0.03125, 0.5002, 0.03125, 0.5002, 0.03125, 0.6316, -1.785e-08, 0.6316, -2.421e-08, 0.5002, 0.03125, 0.7501, 0.03125, 0.8751, -6.054e-09, 0.8751, -1.211e-08, 0.7501, 0.0625, 0.7501, 0.0625, 0.8751, 0.03125, 0.8751, 0.03125, 0.7501, 0.09375, 0.7501, 0.09375, 0.8751, 0.0625, 0.8751, 0.0625, 0.7501, 0.125, 0.7501, 0.125, 0.8751, 0.09375, 0.8751, 0.09375, 0.7501, 0.1562, 0.7501, 0.1562, 0.8751, 0.125, 0.8751, 0.125, 0.7501, 0.1875, 0.7501, 0.1875, 0.8751, 0.1562, 0.8751, 0.1562, 0.7501, 0.2187, 0.7501, 0.2187, 0.8751, 0.1875, 0.8751, 0.1875, 0.7501, 0.25, 0.7501, 0.25, 0.8751, 0.2187, 0.8751, 0.2187, 0.7501, 0.2812, 0.7501, 0.2812, 0.8751, 0.25, 0.8751, 0.25, 0.7501, 0.3125, 0.7501, 0.3125, 0.8751, 0.2812, 0.8751, 0.2812, 0.7501, 0.3438, 0.7501, 0.3438, 0.8751, 0.3125, 0.8751, 0.3125, 0.7501, 0.375, 0.7501, 0.375, 0.8751, 0.3438, 0.8751, 0.3438, 0.7501, 0.4062, 0.7501, 0.4062, 0.8751, 0.375, 0.8751, 0.375, 0.7501, 0.4375, 0.7501, 0.4375, 0.8751, 0.4062, 0.8751, 0.4062, 0.7501, 0.4688, 0.7501, 0.4687, 0.8751, 0.4375, 0.8751, 0.4375, 0.7501, 0.5, 0.7501, 0.5, 0.8751, 0.4687, 0.8751, 0.4688, 0.7501, 0.5312, 0.7501, 0.5312, 0.8751, 0.5, 0.8751, 0.5, 0.7501, 0.5625, 0.7501, 0.5625, 0.8751, 0.5312, 0.8751, 0.5312, 0.7501, 0.5938, 0.7501, 0.5938, 0.8751, 0.5625, 0.8751, 0.5625, 0.7501, 0.625, 0.7501, 0.625, 0.8751, 0.5938, 0.8751, 0.5938, 0.7501, 0.6562, 0.7501, 0.6562, 0.8751, 0.625, 0.8751, 0.625, 0.7501, 0.6875, 0.7501, 0.6875, 0.8751, 0.6562, 0.8751, 0.6562, 0.7501, 0.7188, 0.7501, 0.7187, 0.8751, 0.6875, 0.8751, 0.6875, 0.7501, 0.75, 0.7501, 0.75, 0.8751, 0.7187, 0.8751, 0.7188, 0.7501, 0.7812, 0.7501, 0.7812, 0.8751, 0.75, 0.8751, 0.75, 0.7501, 0.8125, 0.7501, 0.8125, 0.8751, 0.7812, 0.8751, 0.7812, 0.7501, 0.8438, 0.7501, 0.8438, 0.8751, 0.8125, 0.8751, 0.8125, 0.7501, 0.875, 0.7501, 0.875, 0.8751, 0.8438, 0.8751, 0.8438, 0.7501, 0.9062, 0.7501, 0.9062, 0.8751, 0.875, 0.8751, 0.875, 0.7501, 0.9375, 0.7501, 0.9375, 0.8751, 0.9062, 0.8751, 0.9062, 0.7501, 0.9688, 0.7501, 0.9687, 0.8751, 0.9375, 0.8751, 0.9375, 0.7501, 1.0, 0.7501, 1.0, 0.8751, 0.9687, 0.8751, 0.9688, 0.7501, 0.03125, 0.1378, 0.03125, 0.1951, -3.9e-08, 0.1951, -4.177e-08, 0.1378, 0.0625, 0.1378, 0.0625, 0.1951, 0.03125, 0.1951, 0.03125, 0.1378, 0.09375, 0.1378, 0.09375, 0.1951, 0.0625, 0.1951, 0.0625, 0.1378, 0.125, 0.1378, 0.125, 0.1951, 0.09375, 0.1951, 0.09375, 0.1378, 0.1562, 0.1378, 0.1562, 0.1951, 0.125, 0.1951, 0.125, 0.1378, 0.1875, 0.1378, 0.1875, 0.1951, 0.1562, 0.1951, 0.1562, 0.1378, 0.2187, 0.1378, 0.2187, 0.1951, 0.1875, 0.1951, 0.1875, 0.1378, 0.25, 0.1378, 0.25, 0.1951, 0.2187, 0.1951, 0.2187, 0.1378, 0.2812, 0.1378, 0.2812, 0.1951, 0.25, 0.1951, 0.25, 0.1378, 0.3125, 0.1378, 0.3125, 0.1951, 0.2812, 0.1951, 0.2812, 0.1378, 0.3437, 0.1378, 0.3437, 0.1951, 0.3125, 0.1951, 0.3125, 0.1378, 0.375, 0.1378, 0.375, 0.1951, 0.3437, 0.1951, 0.3437, 0.1378, 0.4062, 0.1378, 0.4062, 0.1951, 0.375, 0.1951, 0.375, 0.1378, 0.4375, 0.1378, 0.4375, 0.1951, 0.4062, 0.1951, 0.4062, 0.1378, 0.4687, 0.1378, 0.4687, 0.1951, 0.4375, 0.1951, 0.4375, 0.1378, 0.5, 0.1378, 0.5, 0.1951, 0.4687, 0.1951, 0.4687, 0.1378, 0.5312, 0.1378, 0.5312, 0.1951, 0.5, 0.1951, 0.5, 0.1378, 0.5625, 0.1378, 0.5625, 0.1951, 0.5312, 0.1951, 0.5312, 0.1378, 0.5938, 0.1378, 0.5938, 0.1951, 0.5625, 0.1951, 0.5625, 0.1378, 0.625, 0.1378, 0.625, 0.1951, 0.5938, 0.1951, 0.5938, 0.1378, 0.6563, 0.1378, 0.6562, 0.1951, 0.625, 0.1951, 0.625, 0.1378, 0.6875, 0.1378, 0.6875, 0.1951, 0.6562, 0.1951, 0.6563, 0.1378, 0.7188, 0.1378, 0.7188, 0.1951, 0.6875, 0.1951, 0.6875, 0.1378, 0.75, 0.1378, 0.75, 0.1951, 0.7188, 0.1951, 0.7188, 0.1378, 0.7812, 0.1378, 0.7812, 0.1951, 0.75, 0.1951, 0.75, 0.1378, 0.8125, 0.1378, 0.8125, 0.1951, 0.7812, 0.1951, 0.7812, 0.1378, 0.8438, 0.1378, 0.8437, 0.1951, 0.8125, 0.1951, 0.8125, 0.1378, 0.875, 0.1378, 0.875, 0.1951, 0.8437, 0.1951, 0.8438, 0.1378, 0.9063, 0.1378, 0.9062, 0.1951, 0.875, 0.1951, 0.875, 0.1378, 0.9375, 0.1378, 0.9375, 0.1951, 0.9062, 0.1951, 0.9063, 0.1378, 0.9687, 0.1378, 0.9688, 0.1951, 0.9375, 0.1951, 0.9375, 0.1378, 1.0, 0.1378, 1.0, 0.1951, 0.9688, 0.1951, 0.9687, 0.1378, 1.0, 0.6316, 0.9983, 0.6875, 0.9688, 0.6875, 0.9688, 0.6316, 0.9688, 0.6316, 0.9688, 0.6875, 0.9375, 0.6875, 0.9375, 0.6316, 0.9375, 0.6316, 0.9375, 0.6875, 0.9063, 0.6875, 0.9062, 0.6316, 0.9062, 0.6316, 0.9063, 0.6875, 0.875, 0.6875, 0.875, 0.6316, 0.875, 0.6316, 0.875, 0.6875, 0.8438, 0.6875, 0.8438, 0.6316, 0.8438, 0.6316, 0.8438, 0.6875, 0.8125, 0.6875, 0.8125, 0.6316, 0.8125, 0.6316, 0.8125, 0.6875, 0.7812, 0.6875, 0.7812, 0.6316, 0.7812, 0.6316, 0.7812, 0.6875, 0.75, 0.6875, 0.75, 0.6316, 0.75, 0.6316, 0.75, 0.6875, 0.7188, 0.6875, 0.7188, 0.6316, 0.7188, 0.6316, 0.7188, 0.6875, 0.6875, 0.6875, 0.6875, 0.6316, 0.6875, 0.6316, 0.6875, 0.6875, 0.6562, 0.6875, 0.6562, 0.6316, 0.6562, 0.6316, 0.6562, 0.6875, 0.625, 0.6875, 0.625, 0.6316, 0.625, 0.6316, 0.625, 0.6875, 0.5938, 0.6875, 0.5938, 0.6316, 0.5938, 0.6316, 0.5938, 0.6875, 0.5625, 0.6875, 0.5625, 0.6316, 0.5625, 0.6316, 0.5625, 0.6875, 0.5312, 0.6875, 0.5312, 0.6316, 0.5312, 0.6316, 0.5312, 0.6875, 0.5, 0.6875, 0.5, 0.6316, 0.5, 0.6316, 0.5, 0.6875, 0.4688, 0.6875, 0.4687, 0.6316, 0.4687, 0.6316, 0.4688, 0.6875, 0.4375, 0.6875, 0.4375, 0.6316, 0.4375, 0.6316, 0.4375, 0.6875, 0.4062, 0.6875, 0.4062, 0.6316, 0.4062, 0.6316, 0.4062, 0.6875, 0.375, 0.6875, 0.375, 0.6316, 0.375, 0.6316, 0.375, 0.6875, 0.3438, 0.6875, 0.3438, 0.6316, 0.3438, 0.6316, 0.3438, 0.6875, 0.3125, 0.6875, 0.3125, 0.6316, 0.3125, 0.6316, 0.3125, 0.6875, 0.2812, 0.6875, 0.2812, 0.6316, 0.2812, 0.6316, 0.2812, 0.6875, 0.25, 0.6875, 0.25, 0.6316, 0.25, 0.6316, 0.25, 0.6875, 0.2187, 0.6875, 0.2187, 0.6316, 0.2187, 0.6316, 0.2187, 0.6875, 0.1875, 0.6875, 0.1875, 0.6316, 0.1875, 0.6316, 0.1875, 0.6875, 0.1562, 0.6875, 0.1562, 0.6316, 0.1562, 0.6316, 0.1562, 0.6875, 0.125, 0.6875, 0.125, 0.6316, 0.125, 0.6316, 0.125, 0.6875, 0.09375, 0.6875, 0.09375, 0.6316, 0.09375, 0.6316, 0.09375, 0.6875, 0.0625, 0.6875, 0.0625, 0.6316, 0.0625, 0.6316, 0.0625, 0.6875, 0.03125, 0.6875, 0.03125, 0.6316, 0.03125, 0.6316, 0.03125, 0.6875, 0.001669, 0.6875, -1.785e-08, 0.6316])
me_cylindre.update()
me_cylindre_001 = bpy.data.meshes.new('Cylindre.001')
me_cylindre_001.from_pydata([(-0.6836, 2.043, -0.9157), (-0.6836, 2.043, 0.9135), (-0.2851, 2.003, -0.9157), (-0.2851, 2.003, 0.9135), (0.09806, 1.887, -0.9157), (0.09806, 1.887, 0.9135), (0.4512, 1.698, -0.9157), (0.4512, 1.698, 0.9135), (0.7608, 1.444, -0.9157), (0.7608, 1.444, 0.9135), (1.015, 1.135, -0.9157), (1.015, 1.135, 0.9135), (1.204, 0.7817, -0.9157), (1.204, 0.7817, 0.9135), (1.32, 0.3985, -0.9157), (1.32, 0.3985, 0.9135), (1.359, 2.362e-09, -0.9157), (1.359, 2.362e-09, 0.9135), (1.32, -0.3985, -0.9157), (1.32, -0.3985, 0.9135), (1.204, -0.7817, -0.9157), (1.204, -0.7817, 0.9135), (1.015, -1.135, -0.9157), (1.015, -1.135, 0.9135), (0.7608, -1.444, -0.9157), (0.7608, -1.444, 0.9135), (0.4512, -1.698, -0.9157), (0.4512, -1.698, 0.9135), (0.09806, -1.887, -0.9157), (0.09806, -1.887, 0.9135), (-0.2851, -2.003, -0.9157), (-0.2851, -2.003, 0.9135), (-0.6836, -2.043, -0.9157), (-0.6836, -2.043, 0.9135), (-1.082, -2.003, -0.9157), (-1.082, -2.003, 0.9135), (-1.465, -1.887, -0.9157), (-1.465, -1.887, 0.9135), (-1.819, -1.698, -0.9157), (-1.819, -1.698, 0.9135), (-2.128, -1.444, -0.9157), (-2.128, -1.444, 0.9135), (-2.382, -1.135, -0.9157), (-2.382, -1.135, 0.9135), (-2.571, -0.7817, -0.9157), (-2.571, -0.7817, 0.9135), (-2.687, -0.3985, -0.9157), (-2.687, -0.3985, 0.9135), (-2.726, 2.362e-09, -0.9157), (-2.726, 2.362e-09, 0.9135), (-2.687, 0.3985, -0.9157), (-2.687, 0.3985, 0.9135), (-2.571, 0.7817, -0.9157), (-2.571, 0.7817, 0.9135), (-2.382, 1.135, -0.9157), (-2.382, 1.135, 0.9135), (-2.128, 1.444, -0.9157), (-2.128, 1.444, 0.9135), (-1.819, 1.698, -0.9157), (-1.819, 1.698, 0.9135), (-1.465, 1.887, -0.9157), (-1.465, 1.887, 0.9135), (-1.082, 2.003, -0.9157), (-1.082, 2.003, 0.9135), (-0.6836, 3.311, 0.009143), (-0.03777, 3.247, 0.009143), (0.5833, 3.059, 0.009143), (1.156, 2.753, 0.009143), (1.657, 2.341, 0.009143), (2.069, 1.839, 0.009143), (2.375, 1.267, 0.009143), (2.563, 0.6459, 0.009143), (2.627, 0.0, 0.009143), (2.563, -0.6459, 0.009143), (2.375, -1.267, 0.009143), (2.069, -1.839, 0.009143), (1.657, -2.341, 0.009143), (1.156, -2.753, 0.009143), (0.5833, -3.059, 0.009143), (-0.03777, -3.247, 0.009143), (-0.6836, -3.311, 0.009143), (-1.33, -3.247, 0.009143), (-1.951, -3.059, 0.009143), (-2.523, -2.753, 0.009143), (-3.025, -2.341, 0.009143), (-3.436, -1.839, 0.009143), (-3.742, -1.267, 0.009143), (-3.931, -0.6459, 0.009143), (-3.994, 0.0, 0.009143), (-3.931, 0.6459, 0.009143), (-3.742, 1.267, 0.009143), (-3.436, 1.839, 0.009143), (-3.025, 2.341, 0.009143), (-2.523, 2.753, 0.009143), (-1.951, 3.059, 0.009143), (-1.33, 3.247, 0.009143), (-0.1014, 2.927, -0.4533), (0.4585, 2.757, -0.4533), (0.9744, 2.481, -0.4533), (1.427, 2.11, -0.4533), (1.798, 1.658, -0.4533), (2.074, 1.142, -0.4533), (2.243, 0.5822, -0.4533), (2.301, -3.967e-10, -0.4533), (2.243, -0.5822, -0.4533), (2.074, -1.142, -0.4533), (1.798, -1.658, -0.4533), (1.427, -2.11, -0.4533), (0.9744, -2.481, -0.4533), (0.4585, -2.757, -0.4533), (-0.1014, -2.927, -0.4533), (-0.6836, -2.984, -0.4533), (-1.266, -2.927, -0.4533), (-1.826, -2.757, -0.4533), (-2.342, -2.481, -0.4533), (-2.794, -2.11, -0.4533), (-3.165, -1.658, -0.4533), (-3.441, -1.142, -0.4533), (-3.611, -0.5822, -0.4533), (-3.668, -3.967e-10, -0.4533), (-3.611, 0.5822, -0.4533), (-3.441, 1.142, -0.4533), (-3.165, 1.658, -0.4533), (-2.794, 2.11, -0.4533), (-2.342, 2.481, -0.4533), (-1.826, 2.757, -0.4533), (-1.266, 2.927, -0.4533), (-0.6836, 2.984, -0.4533), (-0.6836, 2.843, 0.4613), (-0.129, 2.788, 0.4613), (0.4043, 2.626, 0.4613), (0.8958, 2.364, 0.4613), (1.327, 2.01, 0.4613), (1.68, 1.579, 0.4613), (1.943, 1.088, 0.4613), (2.105, 0.5546, 0.4613), (2.159, 1.254e-09, 0.4613), (2.105, -0.5546, 0.4613), (1.943, -1.088, 0.4613), (1.68, -1.579, 0.4613), (1.327, -2.01, 0.4613), (0.8958, -2.364, 0.4613), (0.4043, -2.626, 0.4613), (-0.129, -2.788, 0.4613), (-0.6836, -2.843, 0.4613), (-1.238, -2.788, 0.4613), (-1.772, -2.626, 0.4613), (-2.263, -2.364, 0.4613), (-2.694, -2.01, 0.4613), (-3.047, -1.579, 0.4613), (-3.31, -1.088, 0.4613), (-3.472, -0.5546, 0.4613), (-3.527, 1.254e-09, 0.4613), (-3.472, 0.5546, 0.4613), (-3.31, 1.088, 0.4613), (-3.047, 1.579, 0.4613), (-2.694, 2.01, 0.4613), (-2.263, 2.364, 0.4613), (-1.772, 2.626, 0.4613), (-1.238, 2.788, 0.4613)], [], [(128, 1, 3, 129), (129, 3, 5, 130), (130, 5, 7, 131), (131, 7, 9, 132), (132, 9, 11, 133), (133, 11, 13, 134), (134, 13, 15, 135), (135, 15, 17, 136), (136, 17, 19, 137), (137, 19, 21, 138), (138, 21, 23, 139), (139, 23, 25, 140), (140, 25, 27, 141), (141, 27, 29, 142), (142, 29, 31, 143), (143, 31, 33, 144), (144, 33, 35, 145), (145, 35, 37, 146), (146, 37, 39, 147), (147, 39, 41, 148), (148, 41, 43, 149), (149, 43, 45, 150), (150, 45, 47, 151), (151, 47, 49, 152), (152, 49, 51, 153), (153, 51, 53, 154), (154, 53, 55, 155), (155, 55, 57, 156), (156, 57, 59, 157), (157, 59, 61, 158), (126, 95, 64, 127), (158, 61, 63, 159), (159, 63, 1, 128), (125, 94, 95, 126), (124, 93, 94, 125), (123, 92, 93, 124), (122, 91, 92, 123), (121, 90, 91, 122), (120, 89, 90, 121), (119, 88, 89, 120), (118, 87, 88, 119), (117, 86, 87, 118), (116, 85, 86, 117), (115, 84, 85, 116), (114, 83, 84, 115), (113, 82, 83, 114), (112, 81, 82, 113), (111, 80, 81, 112), (110, 79, 80, 111), (109, 78, 79, 110), (108, 77, 78, 109), (107, 76, 77, 108), (106, 75, 76, 107), (105, 74, 75, 106), (104, 73, 74, 105), (103, 72, 73, 104), (102, 71, 72, 103), (101, 70, 71, 102), (100, 69, 70, 101), (99, 68, 69, 100), (98, 67, 68, 99), (97, 66, 67, 98), (96, 65, 66, 97), (127, 64, 65, 96), (0, 127, 96, 2), (2, 96, 97, 4), (4, 97, 98, 6), (6, 98, 99, 8), (8, 99, 100, 10), (10, 100, 101, 12), (12, 101, 102, 14), (14, 102, 103, 16), (16, 103, 104, 18), (18, 104, 105, 20), (20, 105, 106, 22), (22, 106, 107, 24), (24, 107, 108, 26), (26, 108, 109, 28), (28, 109, 110, 30), (30, 110, 111, 32), (32, 111, 112, 34), (34, 112, 113, 36), (36, 113, 114, 38), (38, 114, 115, 40), (40, 115, 116, 42), (42, 116, 117, 44), (44, 117, 118, 46), (46, 118, 119, 48), (48, 119, 120, 50), (50, 120, 121, 52), (52, 121, 122, 54), (54, 122, 123, 56), (56, 123, 124, 58), (58, 124, 125, 60), (60, 125, 126, 62), (62, 126, 127, 0), (95, 159, 128, 64), (94, 158, 159, 95), (93, 157, 158, 94), (92, 156, 157, 93), (91, 155, 156, 92), (90, 154, 155, 91), (89, 153, 154, 90), (88, 152, 153, 89), (87, 151, 152, 88), (86, 150, 151, 87), (85, 149, 150, 86), (84, 148, 149, 85), (83, 147, 148, 84), (82, 146, 147, 83), (81, 145, 146, 82), (80, 144, 145, 81), (79, 143, 144, 80), (78, 142, 143, 79), (77, 141, 142, 78), (76, 140, 141, 77), (75, 139, 140, 76), (74, 138, 139, 75), (73, 137, 138, 74), (72, 136, 137, 73), (71, 135, 136, 72), (70, 134, 135, 71), (69, 133, 134, 70), (68, 132, 133, 69), (67, 131, 132, 68), (66, 130, 131, 67), (65, 129, 130, 66), (64, 128, 129, 65)])
me_cylindre_001.polygons.foreach_set('use_smooth', [True] * 128)
_uv = me_cylindre_001.uv_layers.new(name='CarteUV')
_uv.uv.foreach_set('vector', [1.001, 0.7338, 1.0, 1.0, 0.9688, 1.0, 0.9691, 0.7338, 0.9691, 0.7338, 0.9688, 1.0, 0.9375, 1.0, 0.9378, 0.7338, 0.9378, 0.7338, 0.9375, 1.0, 0.9062, 1.0, 0.9066, 0.7338, 0.9066, 0.7338, 0.9062, 1.0, 0.875, 1.0, 0.8753, 0.7338, 0.8753, 0.7338, 0.875, 1.0, 0.8438, 1.0, 0.8441, 0.7338, 0.8441, 0.7338, 0.8438, 1.0, 0.8125, 1.0, 0.8128, 0.7338, 0.8128, 0.7338, 0.8125, 1.0, 0.7812, 1.0, 0.7816, 0.7338, 0.7816, 0.7338, 0.7812, 1.0, 0.75, 1.0, 0.7503, 0.7338, 0.7503, 0.7338, 0.75, 1.0, 0.7188, 1.0, 0.7191, 0.7338, 0.7191, 0.7338, 0.7188, 1.0, 0.6875, 1.0, 0.6878, 0.7338, 0.6878, 0.7338, 0.6875, 1.0, 0.6562, 1.0, 0.6566, 0.7338, 0.6566, 0.7338, 0.6562, 1.0, 0.625, 1.0, 0.6253, 0.7338, 0.6253, 0.7338, 0.625, 1.0, 0.5938, 1.0, 0.5941, 0.7338, 0.5941, 0.7338, 0.5938, 1.0, 0.5625, 1.0, 0.5628, 0.7338, 0.5628, 0.7338, 0.5625, 1.0, 0.5312, 1.0, 0.5316, 0.7338, 0.5316, 0.7338, 0.5312, 1.0, 0.5, 1.0, 0.5003, 0.7338, 0.5003, 0.7338, 0.5, 1.0, 0.4688, 1.0, 0.4691, 0.7338, 0.4691, 0.7338, 0.4688, 1.0, 0.4375, 1.0, 0.4378, 0.7338, 0.4378, 0.7338, 0.4375, 1.0, 0.4062, 1.0, 0.4066, 0.7338, 0.4066, 0.7338, 0.4062, 1.0, 0.375, 1.0, 0.3753, 0.7338, 0.3753, 0.7338, 0.375, 1.0, 0.3438, 1.0, 0.3441, 0.7338, 0.3441, 0.7338, 0.3438, 1.0, 0.3125, 1.0, 0.3128, 0.7338, 0.3128, 0.7338, 0.3125, 1.0, 0.2812, 1.0, 0.2816, 0.7338, 0.2816, 0.7338, 0.2812, 1.0, 0.25, 1.0, 0.2503, 0.7338, 0.2503, 0.7338, 0.25, 1.0, 0.2188, 1.0, 0.2191, 0.7338, 0.2191, 0.7338, 0.2188, 1.0, 0.1875, 1.0, 0.1878, 0.7338, 0.1878, 0.7338, 0.1875, 1.0, 0.1562, 1.0, 0.1566, 0.7338, 0.1566, 0.7338, 0.1562, 1.0, 0.125, 1.0, 0.1253, 0.7338, 0.1253, 0.7338, 0.125, 1.0, 0.09375, 1.0, 0.09405, 0.7338, 0.09405, 0.7338, 0.09375, 1.0, 0.0625, 1.0, 0.0628, 0.7338, 0.03182, 0.2522, 0.03125, 0.5106, 0.0, 0.5106, -3.492e-09, 0.2522, 0.0628, 0.7338, 0.0625, 1.0, 0.03125, 1.0, 0.03155, 0.7338, 0.03155, 0.7338, 0.03125, 1.0, 0.0, 1.0, 0.0, 0.7338, 0.06307, 0.2522, 0.0625, 0.5106, 0.03125, 0.5106, 0.03182, 0.2522, 0.09432, 0.2522, 0.09375, 0.5106, 0.0625, 0.5106, 0.06307, 0.2522, 0.1256, 0.2522, 0.125, 0.5106, 0.09375, 0.5106, 0.09432, 0.2522, 0.1568, 0.2522, 0.1562, 0.5106, 0.125, 0.5106, 0.1256, 0.2522, 0.1881, 0.2522, 0.1875, 0.5106, 0.1562, 0.5106, 0.1568, 0.2522, 0.2193, 0.2522, 0.2188, 0.5106, 0.1875, 0.5106, 0.1881, 0.2522, 0.2506, 0.2522, 0.25, 0.5106, 0.2188, 0.5106, 0.2193, 0.2522, 0.2818, 0.2522, 0.2812, 0.5106, 0.25, 0.5106, 0.2506, 0.2522, 0.3131, 0.2522, 0.3125, 0.5106, 0.2812, 0.5106, 0.2818, 0.2522, 0.3443, 0.2522, 0.3438, 0.5106, 0.3125, 0.5106, 0.3131, 0.2522, 0.3756, 0.2522, 0.375, 0.5106, 0.3438, 0.5106, 0.3443, 0.2522, 0.4068, 0.2522, 0.4062, 0.5106, 0.375, 0.5106, 0.3756, 0.2522, 0.4381, 0.2522, 0.4375, 0.5106, 0.4062, 0.5106, 0.4068, 0.2522, 0.4693, 0.2522, 0.4687, 0.5106, 0.4375, 0.5106, 0.4381, 0.2522, 0.5006, 0.2522, 0.5, 0.5106, 0.4687, 0.5106, 0.4693, 0.2522, 0.5318, 0.2522, 0.5312, 0.5106, 0.5, 0.5106, 0.5006, 0.2522, 0.5631, 0.2522, 0.5625, 0.5106, 0.5312, 0.5106, 0.5318, 0.2522, 0.5943, 0.2522, 0.5938, 0.5106, 0.5625, 0.5106, 0.5631, 0.2522, 0.6256, 0.2522, 0.625, 0.5106, 0.5938, 0.5106, 0.5943, 0.2522, 0.6568, 0.2522, 0.6562, 0.5106, 0.625, 0.5106, 0.6256, 0.2522, 0.6881, 0.2522, 0.6875, 0.5106, 0.6562, 0.5106, 0.6568, 0.2522, 0.7193, 0.2522, 0.7188, 0.5106, 0.6875, 0.5106, 0.6881, 0.2522, 0.7506, 0.2522, 0.75, 0.5106, 0.7188, 0.5106, 0.7193, 0.2522, 0.7818, 0.2522, 0.7812, 0.5106, 0.75, 0.5106, 0.7506, 0.2522, 0.8131, 0.2522, 0.8125, 0.5106, 0.7812, 0.5106, 0.7818, 0.2522, 0.8443, 0.2522, 0.8438, 0.5106, 0.8125, 0.5106, 0.8131, 0.2522, 0.8756, 0.2522, 0.875, 0.5106, 0.8438, 0.5106, 0.8443, 0.2522, 0.9068, 0.2522, 0.9062, 0.5106, 0.875, 0.5106, 0.8756, 0.2522, 0.9381, 0.2522, 0.9375, 0.5106, 0.9062, 0.5106, 0.9068, 0.2522, 0.9693, 0.2522, 0.9688, 0.5106, 0.9375, 0.5106, 0.9381, 0.2522, 1.001, 0.2522, 1.0, 0.5106, 0.9688, 0.5106, 0.9693, 0.2522, 1.0, 0.0004611, 1.001, 0.2522, 0.9693, 0.2522, 0.9688, 0.0004611, 0.9688, 0.0004611, 0.9693, 0.2522, 0.9381, 0.2522, 0.9375, 0.0004611, 0.9375, 0.0004611, 0.9381, 0.2522, 0.9068, 0.2522, 0.9062, 0.0004611, 0.9062, 0.0004611, 0.9068, 0.2522, 0.8756, 0.2522, 0.875, 0.0004611, 0.875, 0.0004611, 0.8756, 0.2522, 0.8443, 0.2522, 0.8438, 0.0004611, 0.8438, 0.0004611, 0.8443, 0.2522, 0.8131, 0.2522, 0.8125, 0.0004611, 0.8125, 0.0004611, 0.8131, 0.2522, 0.7818, 0.2522, 0.7812, 0.0004611, 0.7812, 0.0004611, 0.7818, 0.2522, 0.7506, 0.2522, 0.75, 0.0004611, 0.75, 0.0004611, 0.7506, 0.2522, 0.7193, 0.2522, 0.7188, 0.0004611, 0.7188, 0.0004611, 0.7193, 0.2522, 0.6881, 0.2522, 0.6875, 0.0004611, 0.6875, 0.0004611, 0.6881, 0.2522, 0.6568, 0.2522, 0.6562, 0.0004611, 0.6562, 0.0004611, 0.6568, 0.2522, 0.6256, 0.2522, 0.625, 0.0004611, 0.625, 0.0004611, 0.6256, 0.2522, 0.5943, 0.2522, 0.5938, 0.0004611, 0.5938, 0.0004611, 0.5943, 0.2522, 0.5631, 0.2522, 0.5625, 0.0004611, 0.5625, 0.0004611, 0.5631, 0.2522, 0.5318, 0.2522, 0.5312, 0.0004611, 0.5312, 0.0004611, 0.5318, 0.2522, 0.5006, 0.2522, 0.5, 0.0004611, 0.5, 0.0004611, 0.5006, 0.2522, 0.4693, 0.2522, 0.4688, 0.0004611, 0.4688, 0.0004611, 0.4693, 0.2522, 0.4381, 0.2522, 0.4375, 0.0004611, 0.4375, 0.0004611, 0.4381, 0.2522, 0.4068, 0.2522, 0.4062, 0.0004611, 0.4062, 0.0004611, 0.4068, 0.2522, 0.3756, 0.2522, 0.375, 0.0004611, 0.375, 0.0004611, 0.3756, 0.2522, 0.3443, 0.2522, 0.3438, 0.0004611, 0.3438, 0.0004611, 0.3443, 0.2522, 0.3131, 0.2522, 0.3125, 0.0004611, 0.3125, 0.0004611, 0.3131, 0.2522, 0.2818, 0.2522, 0.2812, 0.0004611, 0.2812, 0.0004611, 0.2818, 0.2522, 0.2506, 0.2522, 0.25, 0.0004611, 0.25, 0.0004611, 0.2506, 0.2522, 0.2193, 0.2522, 0.2188, 0.0004611, 0.2188, 0.0004611, 0.2193, 0.2522, 0.1881, 0.2522, 0.1875, 0.0004611, 0.1875, 0.0004611, 0.1881, 0.2522, 0.1568, 0.2522, 0.1562, 0.0004611, 0.1562, 0.0004611, 0.1568, 0.2522, 0.1256, 0.2522, 0.125, 0.0004611, 0.125, 0.0004611, 0.1256, 0.2522, 0.09432, 0.2522, 0.09375, 0.0004611, 0.09375, 0.0004611, 0.09432, 0.2522, 0.06307, 0.2522, 0.0625, 0.0004611, 0.0625, 0.0004611, 0.06307, 0.2522, 0.03182, 0.2522, 0.03125, 0.0004611, 0.03125, 0.0004611, 0.03182, 0.2522, -3.492e-09, 0.2522, 0.0, 0.0004611, 0.03125, 0.5106, 0.03155, 0.7338, 0.0, 0.7338, 0.0, 0.5106, 0.0625, 0.5106, 0.0628, 0.7338, 0.03155, 0.7338, 0.03125, 0.5106, 0.09375, 0.5106, 0.09405, 0.7338, 0.0628, 0.7338, 0.0625, 0.5106, 0.125, 0.5106, 0.1253, 0.7338, 0.09405, 0.7338, 0.09375, 0.5106, 0.1562, 0.5106, 0.1566, 0.7338, 0.1253, 0.7338, 0.125, 0.5106, 0.1875, 0.5106, 0.1878, 0.7338, 0.1566, 0.7338, 0.1562, 0.5106, 0.2188, 0.5106, 0.2191, 0.7338, 0.1878, 0.7338, 0.1875, 0.5106, 0.25, 0.5106, 0.2503, 0.7338, 0.2191, 0.7338, 0.2188, 0.5106, 0.2812, 0.5106, 0.2816, 0.7338, 0.2503, 0.7338, 0.25, 0.5106, 0.3125, 0.5106, 0.3128, 0.7338, 0.2816, 0.7338, 0.2812, 0.5106, 0.3438, 0.5106, 0.3441, 0.7338, 0.3128, 0.7338, 0.3125, 0.5106, 0.375, 0.5106, 0.3753, 0.7338, 0.3441, 0.7338, 0.3438, 0.5106, 0.4062, 0.5106, 0.4066, 0.7338, 0.3753, 0.7338, 0.375, 0.5106, 0.4375, 0.5106, 0.4378, 0.7338, 0.4066, 0.7338, 0.4062, 0.5106, 0.4687, 0.5106, 0.4691, 0.7338, 0.4378, 0.7338, 0.4375, 0.5106, 0.5, 0.5106, 0.5003, 0.7338, 0.4691, 0.7338, 0.4687, 0.5106, 0.5312, 0.5106, 0.5316, 0.7338, 0.5003, 0.7338, 0.5, 0.5106, 0.5625, 0.5106, 0.5628, 0.7338, 0.5316, 0.7338, 0.5312, 0.5106, 0.5938, 0.5106, 0.5941, 0.7338, 0.5628, 0.7338, 0.5625, 0.5106, 0.625, 0.5106, 0.6253, 0.7338, 0.5941, 0.7338, 0.5938, 0.5106, 0.6562, 0.5106, 0.6566, 0.7338, 0.6253, 0.7338, 0.625, 0.5106, 0.6875, 0.5106, 0.6878, 0.7338, 0.6566, 0.7338, 0.6562, 0.5106, 0.7188, 0.5106, 0.7191, 0.7338, 0.6878, 0.7338, 0.6875, 0.5106, 0.75, 0.5106, 0.7503, 0.7338, 0.7191, 0.7338, 0.7188, 0.5106, 0.7812, 0.5106, 0.7816, 0.7338, 0.7503, 0.7338, 0.75, 0.5106, 0.8125, 0.5106, 0.8128, 0.7338, 0.7816, 0.7338, 0.7812, 0.5106, 0.8438, 0.5106, 0.8441, 0.7338, 0.8128, 0.7338, 0.8125, 0.5106, 0.875, 0.5106, 0.8753, 0.7338, 0.8441, 0.7338, 0.8438, 0.5106, 0.9062, 0.5106, 0.9066, 0.7338, 0.8753, 0.7338, 0.875, 0.5106, 0.9375, 0.5106, 0.9378, 0.7338, 0.9066, 0.7338, 0.9062, 0.5106, 0.9688, 0.5106, 0.9691, 0.7338, 0.9378, 0.7338, 0.9375, 0.5106, 1.0, 0.5106, 1.001, 0.7338, 0.9691, 0.7338, 0.9688, 0.5106])
me_cylindre_001.update()

# ---- objects
ob_tornnadobody = bpy.data.objects.new('TornnadoBody', me_cylindre)
ob_tornadoring = bpy.data.objects.new('TornadoRing', me_cylindre_001)

# ---- transforms, parenting, visibility, modifiers, constraints
ob_tornnadobody.location = (0.0, 0.0, 0.0)
ob_tornadoring.location = (0.0, 0.0, 0.0)

# ---- collection membership
scene.collection.objects.link(ob_tornnadobody)
scene.collection.objects.link(ob_tornadoring)

# ---- scene / render settings (as saved in the file)
scene.frame_start = 1; scene.frame_end = 250; scene.frame_set(34)
scene.render.engine = 'BLENDER_EEVEE_NEXT'
scene.cycles.sampling_pattern = 'TABULATED_SOBOL'
scene.cycles.use_light_tree = False
scene.view_settings.view_transform = 'Filmic'
bpy.context.view_layer.update()

# ---- added for rendering (the .blend has no active camera and no usable light): camera, sun
cam_auto = bpy.data.cameras.new('AutoCamera')
cam_auto.lens = 50.0
cam_auto.sensor_width = 36.0
cam_auto.clip_end = 1000.0
ob_auto_camera = bpy.data.objects.new('AutoCamera', cam_auto)
scene.collection.objects.link(ob_auto_camera)
ob_auto_camera.location = (12.6293, -15.9755, 15.1971)
ob_auto_camera.rotation_euler = (1.09748, -7.21219e-08, 0.694738)
scene.camera = ob_auto_camera
light_auto_sun = bpy.data.lights.new('AutoSun', 'SUN')
light_auto_sun.energy = 3.0
light_auto_sun.angle = 0.0523599
ob_auto_sun = bpy.data.objects.new('AutoSun', light_auto_sun)
scene.collection.objects.link(ob_auto_sun)
ob_auto_sun.rotation_euler = (0.872665, 0.174533, 0.523599)
bpy.context.view_layer.update()
